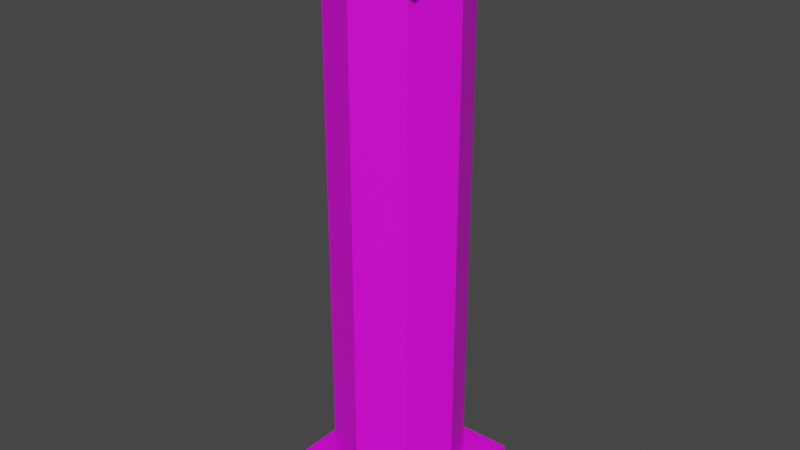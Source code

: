 # Source: column_tall.blend  (saved by Blender 2.80.75; exported with 4.5.12 LTS)
import bpy
from mathutils import Matrix  # noqa: F401  (used for matrix-valued properties, if any)

bpy.ops.wm.read_factory_settings(use_empty=True)
scene = bpy.context.scene
scene.name = 'Scene'

# ---- collections
col_collection = bpy.data.collections.new('Collection'); scene.collection.children.link(col_collection)

# ---- images (referenced by path relative to the original .blend; pixels are not part of the script)
import os
ASSET_DIR = os.environ.get("B2B_ASSET_DIR", "")  # directory of the original .blend (textures are referenced by path, not embedded)
HERE = os.path.dirname(os.path.abspath(__file__))  # packed textures are extracted next to this script under _unpacked/

def load_image(name, relpath, width, height, colorspace="sRGB"):
    """Load a texture the original file referenced (path relative to the .blend, or extracted next to this script)."""
    p = next((c for c in (os.path.join(HERE, relpath), os.path.join(ASSET_DIR, relpath)) if relpath and os.path.exists(c)), "")
    if p:
        img = bpy.data.images.load(p, check_existing=True)
        img.name = name
    else:  # same state as the original file: an image datablock whose file is absent (Cycles renders it pink)
        img = bpy.data.images.new(name, width, height)
        img.source = "FILE"
        img.filepath = "//" + (relpath or name)
    img.colorspace_settings.name = colorspace
    return img
img_untitled = load_image('Untitled', 'pill_texture.png', 1024, 1024, 'sRGB')

# ---- materials (node trees are filled in below, after node groups)
mat_material = bpy.data.materials.new('Material')
mat_material.use_transparent_shadow = False

# ---- material node trees
mat_material.use_nodes = True; mat_material.node_tree.nodes.clear()
_N = mat_material.node_tree.nodes; _L = mat_material.node_tree.links
n0 = _N.new('ShaderNodeOutputMaterial'); n0.name = 'Material Output'; n0.location = (300, 300)
n1 = _N.new('ShaderNodeBsdfPrincipled'); n1.name = 'Principled BSDF'; n1.location = (10, 300)
n1.distribution = 'GGX'
n1.subsurface_method = 'BURLEY'
n1.inputs[3].default_value = 1.45
n1.inputs[27].default_value = (0.0, 0.0, 0.0, 1.0)
n1.inputs[28].default_value = 1.0
n2 = _N.new('ShaderNodeTexImage'); n2.name = 'Image Texture'; n2.location = (-280, 260)
n2.image = img_untitled
n2.interpolation = 'Closest'
_L.new(n1.outputs[0], n0.inputs[0])
_L.new(n2.outputs[0], n1.inputs[0])
n0.is_active_output = True

# ---- world
world_world = bpy.data.worlds.new('World'); scene.world = world_world
world_world.use_nodes = True; world_world.node_tree.nodes.clear()
_N = world_world.node_tree.nodes; _L = world_world.node_tree.links
n0 = _N.new('ShaderNodeOutputWorld'); n0.name = 'World Output'; n0.location = (300, 300)
n1 = _N.new('ShaderNodeBackground'); n1.name = 'Background'; n1.location = (10, 300)
n1.inputs[0].default_value = (0.05088, 0.05088, 0.05088, 1.0)
_L.new(n1.outputs[0], n0.inputs[0])
n0.is_active_output = True
world_world.color = (0.05088, 0.05088, 0.05088)
world_world.use_sun_shadow = False
world_world.sun_shadow_jitter_overblur = 0.0

# ---- meshes
me_cylinder_002 = bpy.data.meshes.new('Cylinder.002')
me_cylinder_002.from_pydata([(-1.11e-16, 0.0625, -0.1786), (-1.11e-16, 0.0625, 0.08962), (0.04419, 0.04419, -0.1786), (0.04419, 0.04419, 0.08962), (0.0625, -2.732e-09, -0.1786), (0.0625, -2.732e-09, 0.08962), (0.04419, -0.04419, -0.1786), (0.04419, -0.04419, 0.08962), (-5.464e-09, -0.0625, -0.1786), (-5.464e-09, -0.0625, 0.08962), (-0.04419, -0.04419, -0.1786), (-0.04419, -0.04419, 0.08962), (-0.0625, 7.453e-10, -0.1786), (-0.0625, 7.453e-10, 0.08962), (-0.04419, 0.04419, -0.1786), (-0.04419, 0.04419, 0.08962), (-0.07376, -0.07376, 0.08533), (-0.07376, -0.07376, 0.1011), (-0.07376, 0.07376, 0.08533), (-0.07376, 0.07376, 0.1011), (0.07376, -0.07376, 0.08533), (0.07376, -0.07376, 0.1011), (0.07376, 0.07376, 0.08533), (0.07376, 0.07376, 0.1011), (-0.07376, -0.07376, -0.1873), (-0.07376, -0.07376, -0.1715), (-0.07376, 0.07376, -0.1873), (-0.07376, 0.07376, -0.1715), (0.07376, -0.07376, -0.1873), (0.07376, -0.07376, -0.1715), (0.07376, 0.07376, -0.1873), (0.07376, 0.07376, -0.1715)], [], [(0, 1, 3, 2), (2, 3, 5, 4), (4, 5, 7, 6), (6, 7, 9, 8), (8, 9, 11, 10), (10, 11, 13, 12), (3, 1, 15, 13, 11, 9, 7, 5), (12, 13, 15, 14), (14, 15, 1, 0), (0, 2, 4, 6, 8, 10, 12, 14), (16, 17, 19, 18), (18, 19, 23, 22), (22, 23, 21, 20), (20, 21, 17, 16), (18, 22, 20, 16), (23, 19, 17, 21), (24, 25, 27, 26), (26, 27, 31, 30), (30, 31, 29, 28), (28, 29, 25, 24), (26, 30, 28, 24), (31, 27, 25, 29)])
_uv = me_cylinder_002.uv_layers.new(name='UVMap')
_uv.uv.foreach_set('vector', [0.3985, 0.1567, 0.3985, 0.1694, 0.3349, 0.1694, 0.3349, 0.1567, 0.3349, 0.1567, 0.3349, 0.1694, 0.3986, 0.1694, 0.3986, 0.1567, 0.3986, 0.1567, 0.3986, 0.1694, 0.335, 0.1694, 0.335, 0.1567, 0.335, 0.1567, 0.335, 0.1694, 0.3984, 0.1694, 0.3984, 0.1567, 0.3984, 0.1567, 0.3984, 0.1694, 0.3348, 0.1694, 0.3348, 0.1567, 0.3348, 0.1567, 0.3348, 0.1694, 0.3982, 0.1694, 0.3982, 0.1567, 0.4197, 0.4197, 0.25, 0.49, 0.08029, 0.4197, 0.01, 0.25, 0.08029, 0.08029, 0.25, 0.01, 0.4197, 0.08029, 0.49, 0.25, 0.3982, 0.1567, 0.3982, 0.1694, 0.3346, 0.1694, 0.3346, 0.1567, 0.3346, 0.1567, 0.3346, 0.1694, 0.398, 0.1694, 0.398, 0.1567, 0.75, 0.49, 0.9197, 0.4197, 0.99, 0.25, 0.9197, 0.08029, 0.75, 0.01, 0.5803, 0.08029, 0.51, 0.25, 0.5803, 0.4197, 0.5123, 0.1354, 0.5073, 0.1354, 0.5073, 0.1304, 0.5123, 0.1304, 0.5123, 0.1304, 0.5073, 0.1304, 0.5073, 0.1254, 0.5123, 0.1254, 0.5123, 0.1254, 0.5073, 0.1254, 0.5073, 0.1203, 0.5123, 0.1203, 0.5123, 0.1203, 0.5073, 0.1203, 0.5073, 0.1153, 0.5123, 0.1153, 0.7012, 0.03111, 0.6861, 0.03111, 0.6861, 0.01607, 0.7012, 0.01607, 0.5073, 0.1254, 0.5023, 0.1254, 0.5023, 0.1203, 0.5073, 0.1203, 0.5123, 0.1354, 0.5073, 0.1354, 0.5073, 0.1304, 0.5123, 0.1304, 0.5123, 0.1304, 0.5073, 0.1304, 0.5073, 0.1254, 0.5123, 0.1254, 0.5123, 0.1254, 0.5073, 0.1254, 0.5073, 0.1203, 0.5123, 0.1203, 0.5123, 0.1203, 0.5073, 0.1203, 0.5073, 0.1153, 0.5123, 0.1153, 0.7012, 0.03111, 0.6861, 0.03111, 0.6861, 0.01607, 0.7012, 0.01607, 0.5073, 0.1254, 0.5023, 0.1254, 0.5023, 0.1203, 0.5073, 0.1203])
me_cylinder_002.materials.append(mat_material)
me_cylinder_002.use_remesh_preserve_volume = False
me_cylinder_002.use_remesh_preserve_attributes = False
me_cylinder_002.use_mirror_vertex_groups = False
me_cylinder_002.update()

# ---- objects
ob_cylinder = bpy.data.objects.new('Cylinder', me_cylinder_002)

# ---- transforms, parenting, visibility, modifiers, constraints
ob_cylinder.location = (0.0, 0.0, 0.0)
ob_cylinder.scale = (3.215, 3.215, 6.295)
ob_cylinder.lineart.crease_threshold = 0.0

# ---- collection membership
col_collection.objects.link(ob_cylinder)

# ---- scene / render settings (as saved in the file)
scene.frame_start = 1; scene.frame_end = 250; scene.frame_set(1)
scene.render.engine = 'BLENDER_EEVEE_NEXT'
scene.cycles.use_denoising = False
scene.cycles.samples = 128
scene.cycles.sampling_pattern = 'TABULATED_SOBOL'
scene.cycles.use_adaptive_sampling = False
scene.cycles.use_light_tree = False
scene.view_settings.view_transform = 'Filmic'
bpy.context.view_layer.update()

# ---- added for rendering (the .blend has no active camera and no usable light): camera, sun
cam_auto = bpy.data.cameras.new('AutoCamera')
cam_auto.lens = 50.0
cam_auto.sensor_width = 36.0
cam_auto.clip_end = 1000.0
ob_auto_camera = bpy.data.objects.new('AutoCamera', cam_auto)
scene.collection.objects.link(ob_auto_camera)
ob_auto_camera.location = (1.79057, -2.14868, 1.16114)
ob_auto_camera.rotation_euler = (1.09748, -7.21219e-08, 0.694738)
scene.camera = ob_auto_camera
light_auto_sun = bpy.data.lights.new('AutoSun', 'SUN')
light_auto_sun.energy = 3.0
light_auto_sun.angle = 0.0523599
ob_auto_sun = bpy.data.objects.new('AutoSun', light_auto_sun)
scene.collection.objects.link(ob_auto_sun)
ob_auto_sun.rotation_euler = (0.872665, 0.174533, 0.523599)
bpy.context.view_layer.update()
